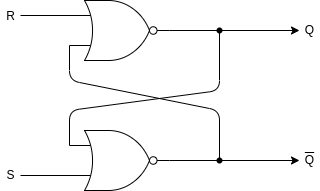

The diagram above was exported from draw.io. Its source (the exported page's mxGraphModel, read from the mxfile embedded in the PNG):
<mxGraphModel dx="310" dy="514" grid="1" gridSize="10" guides="1" tooltips="1" connect="1" arrows="1" fold="1" page="1" pageScale="1" pageWidth="827" pageHeight="1169" math="0" shadow="0">
  <root>
    <mxCell id="0" />
    <mxCell id="1" parent="0" />
    <mxCell id="7" style="edgeStyle=none;html=1;exitX=1;exitY=0.5;exitDx=0;exitDy=0;exitPerimeter=0;" parent="1" source="4" edge="1">
      <mxGeometry relative="1" as="geometry">
        <mxPoint x="530" y="450" as="targetPoint" />
      </mxGeometry>
    </mxCell>
    <mxCell id="4" value="" style="verticalLabelPosition=bottom;shadow=0;dashed=0;align=center;html=1;verticalAlign=top;shape=mxgraph.electrical.logic_gates.logic_gate;operation=or;negating=1;negSize=0.15;" parent="1" vertex="1">
      <mxGeometry x="300" y="420" width="100" height="60" as="geometry" />
    </mxCell>
    <mxCell id="6" style="edgeStyle=none;html=1;exitX=1;exitY=0.5;exitDx=0;exitDy=0;exitPerimeter=0;" parent="1" source="5" edge="1">
      <mxGeometry relative="1" as="geometry">
        <mxPoint x="530" y="320" as="targetPoint" />
      </mxGeometry>
    </mxCell>
    <mxCell id="5" value="" style="verticalLabelPosition=bottom;shadow=0;dashed=0;align=center;html=1;verticalAlign=top;shape=mxgraph.electrical.logic_gates.logic_gate;operation=or;negating=1;negSize=0.15;" parent="1" vertex="1">
      <mxGeometry x="300" y="290" width="100" height="60" as="geometry" />
    </mxCell>
    <mxCell id="8" value="Q" style="text;html=1;align=center;verticalAlign=middle;resizable=0;points=[];autosize=1;strokeColor=none;fillColor=none;" parent="1" vertex="1">
      <mxGeometry x="530" y="310" width="20" height="20" as="geometry" />
    </mxCell>
    <mxCell id="9" value="&lt;div style=&quot;text-decoration: overline&quot;&gt;Q&lt;br&gt;&lt;/div&gt;" style="text;html=1;align=center;verticalAlign=middle;resizable=0;points=[];autosize=1;strokeColor=none;fillColor=none;" parent="1" vertex="1">
      <mxGeometry x="530" y="440" width="20" height="20" as="geometry" />
    </mxCell>
    <mxCell id="19" value="" style="shape=waypoint;sketch=0;fillStyle=solid;size=6;pointerEvents=1;points=[];fillColor=none;resizable=0;rotatable=0;perimeter=centerPerimeter;snapToPoint=1;" parent="1" vertex="1">
      <mxGeometry x="430" y="430" width="40" height="40" as="geometry" />
    </mxCell>
    <mxCell id="20" value="" style="shape=waypoint;sketch=0;fillStyle=solid;size=6;pointerEvents=1;points=[];fillColor=none;resizable=0;rotatable=0;perimeter=centerPerimeter;snapToPoint=1;" parent="1" vertex="1">
      <mxGeometry x="430" y="300" width="40" height="40" as="geometry" />
    </mxCell>
    <mxCell id="25" value="" style="endArrow=none;html=1;entryX=0.575;entryY=0.6;entryDx=0;entryDy=0;entryPerimeter=0;exitX=0;exitY=0.25;exitDx=0;exitDy=0;exitPerimeter=0;" parent="1" source="4" target="20" edge="1">
      <mxGeometry width="50" height="50" relative="1" as="geometry">
        <mxPoint x="390" y="490" as="sourcePoint" />
        <mxPoint x="440" y="440" as="targetPoint" />
        <Array as="points">
          <mxPoint x="300" y="400" />
          <mxPoint x="450" y="380" />
        </Array>
      </mxGeometry>
    </mxCell>
    <mxCell id="26" value="" style="endArrow=none;html=1;entryX=0.5;entryY=0.425;entryDx=0;entryDy=0;entryPerimeter=0;exitX=0;exitY=0.75;exitDx=0;exitDy=0;exitPerimeter=0;" parent="1" source="5" target="19" edge="1">
      <mxGeometry width="50" height="50" relative="1" as="geometry">
        <mxPoint x="390" y="490" as="sourcePoint" />
        <mxPoint x="440" y="440" as="targetPoint" />
        <Array as="points">
          <mxPoint x="300" y="370" />
          <mxPoint x="450" y="400" />
        </Array>
      </mxGeometry>
    </mxCell>
    <mxCell id="28" value="" style="endArrow=none;html=1;entryX=0;entryY=0.25;entryDx=0;entryDy=0;entryPerimeter=0;" parent="1" edge="1">
      <mxGeometry width="50" height="50" relative="1" as="geometry">
        <mxPoint x="251" y="305" as="sourcePoint" />
        <mxPoint x="301" y="305" as="targetPoint" />
      </mxGeometry>
    </mxCell>
    <mxCell id="29" value="" style="endArrow=none;html=1;entryX=0;entryY=0.25;entryDx=0;entryDy=0;entryPerimeter=0;" parent="1" edge="1">
      <mxGeometry width="50" height="50" relative="1" as="geometry">
        <mxPoint x="251" y="465" as="sourcePoint" />
        <mxPoint x="301" y="465" as="targetPoint" />
      </mxGeometry>
    </mxCell>
    <mxCell id="30" value="R" style="text;html=1;align=center;verticalAlign=middle;resizable=0;points=[];autosize=1;strokeColor=none;fillColor=none;" parent="1" vertex="1">
      <mxGeometry x="231" y="296" width="20" height="20" as="geometry" />
    </mxCell>
    <mxCell id="31" value="S" style="text;html=1;align=center;verticalAlign=middle;resizable=0;points=[];autosize=1;strokeColor=none;fillColor=none;" parent="1" vertex="1">
      <mxGeometry x="231" y="455" width="20" height="20" as="geometry" />
    </mxCell>
  </root>
</mxGraphModel>